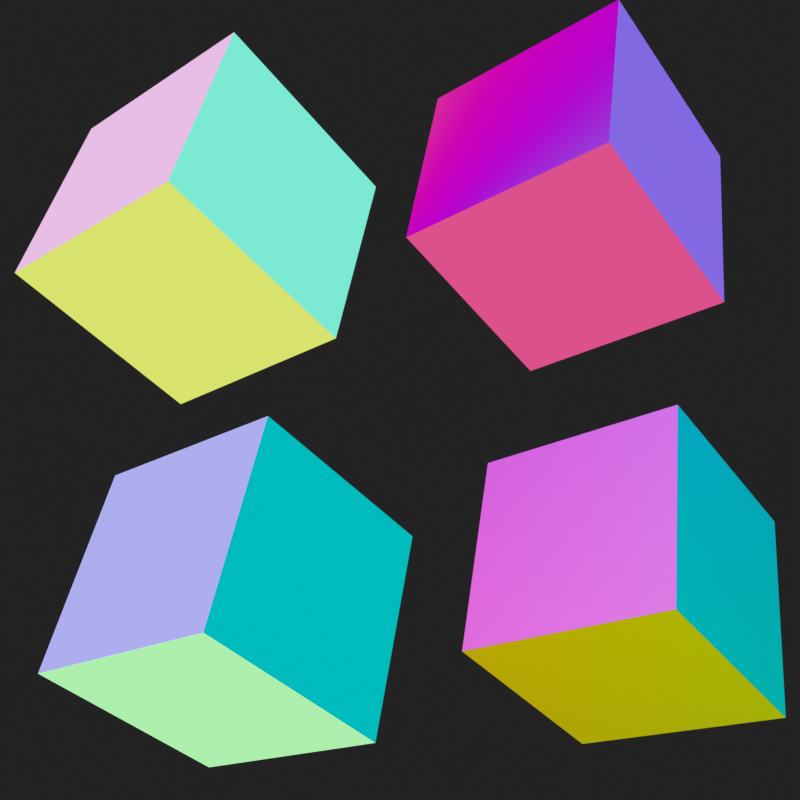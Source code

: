 # Source: adaptive_subdivision_geometry_features.blend  (saved by Blender 4.4.30; exported with 4.5.12 LTS)
import bpy
from mathutils import Matrix  # noqa: F401  (used for matrix-valued properties, if any)

bpy.ops.wm.read_factory_settings(use_empty=True)
scene = bpy.context.scene
scene.name = 'Scene'

# ---- collections
col_collection = bpy.data.collections.new('Collection'); scene.collection.children.link(col_collection)

# ---- materials (node trees are filled in below, after node groups)
mat_geometry_normal = bpy.data.materials.new('Geometry Normal')
mat_geometry_normal.alpha_threshold = 0.0
mat_geometry_normal.roughness = 0.5
mat_geometry_normal.line_color = (0.0, 0.0, 0.0, 1.0)
mat_geometry_tangent = bpy.data.materials.new('Geometry Tangent')
mat_texture_coordinate_normal = bpy.data.materials.new('Texture Coordinate Normal')
mat_texture_coordinate_normal.alpha_threshold = 0.0
mat_texture_coordinate_normal.roughness = 0.5
mat_texture_coordinate_normal.line_color = (0.0, 0.0, 0.0, 1.0)
mat_texture_coordinate_reflection = bpy.data.materials.new('Texture Coordinate Reflection')

# ---- node groups
ng_map_to_0_1 = bpy.data.node_groups.new('Map to 0-1', 'ShaderNodeTree')
_s = ng_map_to_0_1.interface.new_socket(name='Vector', in_out='OUTPUT', socket_type='NodeSocketVector')
_s = ng_map_to_0_1.interface.new_socket(name='Vector', in_out='INPUT', socket_type='NodeSocketVector')
_s.min_value = -1e+04
_s.max_value = 1e+04
_N = ng_map_to_0_1.nodes; _L = ng_map_to_0_1.links
n0 = _N.new('NodeGroupOutput'); n0.name = 'Group Output'; n0.location = (280, 0)
n1 = _N.new('NodeGroupInput'); n1.name = 'Group Input'; n1.location = (-290, 0)
n2 = _N.new('ShaderNodeVectorMath'); n2.name = 'Vector Math'; n2.location = (-90, 2)
n2.inputs[1].default_value = (1.0, 1.0, 1.0)
n3 = _N.new('ShaderNodeVectorMath'); n3.name = 'Vector Math.001'; n3.location = (90, -2)
n3.operation = 'DIVIDE'
n3.inputs[1].default_value = (2.0, 2.0, 2.0)
_L.new(n2.outputs[0], n3.inputs[0])
_L.new(n1.outputs[0], n2.inputs[0])
_L.new(n3.outputs[0], n0.inputs[0])
n0.is_active_output = True

# ---- material node trees
mat_geometry_normal.use_nodes = True; mat_geometry_normal.node_tree.nodes.clear()
_N = mat_geometry_normal.node_tree.nodes; _L = mat_geometry_normal.node_tree.links
n0 = _N.new('ShaderNodeOutputMaterial'); n0.name = 'Material Output'; n0.location = (444, 300)
n1 = _N.new('ShaderNodeNewGeometry'); n1.name = 'Geometry'; n1.location = (-96, 305)
n2 = _N.new('ShaderNodeGroup'); n2.name = 'Group'; n2.location = (112, 270)
n2.width = 238
n2.node_tree = ng_map_to_0_1
_L.new(n2.outputs[0], n0.inputs[0])
_L.new(n1.outputs[1], n2.inputs[0])
n0.is_active_output = True
mat_geometry_tangent.use_nodes = True; mat_geometry_tangent.node_tree.nodes.clear()
_N = mat_geometry_tangent.node_tree.nodes; _L = mat_geometry_tangent.node_tree.links
n0 = _N.new('ShaderNodeOutputMaterial'); n0.name = 'Material Output'; n0.location = (330, 300)
n1 = _N.new('ShaderNodeNewGeometry'); n1.name = 'Geometry'; n1.location = (-167, 317)
n2 = _N.new('ShaderNodeGroup'); n2.name = 'Group'; n2.location = (38, 277)
n2.width = 238
n2.node_tree = ng_map_to_0_1
_L.new(n2.outputs[0], n0.inputs[0])
_L.new(n1.outputs[2], n2.inputs[0])
n0.is_active_output = True
mat_texture_coordinate_normal.use_nodes = True; mat_texture_coordinate_normal.node_tree.nodes.clear()
_N = mat_texture_coordinate_normal.node_tree.nodes; _L = mat_texture_coordinate_normal.node_tree.links
n0 = _N.new('ShaderNodeOutputMaterial'); n0.name = 'Material Output'; n0.location = (300, 300)
n1 = _N.new('ShaderNodeTexCoord'); n1.name = 'Texture Coordinate'; n1.location = (-201, 307)
n2 = _N.new('ShaderNodeGroup'); n2.name = 'Group'; n2.location = (22, 286)
n2.width = 238
n2.node_tree = ng_map_to_0_1
_L.new(n2.outputs[0], n0.inputs[0])
_L.new(n1.outputs[1], n2.inputs[0])
n0.is_active_output = True
mat_texture_coordinate_reflection.use_nodes = True; mat_texture_coordinate_reflection.node_tree.nodes.clear()
_N = mat_texture_coordinate_reflection.node_tree.nodes; _L = mat_texture_coordinate_reflection.node_tree.links
n0 = _N.new('ShaderNodeOutputMaterial'); n0.name = 'Material Output'; n0.location = (326, 300)
n1 = _N.new('ShaderNodeTexCoord'); n1.name = 'Texture Coordinate'; n1.location = (-140, 355)
n2 = _N.new('ShaderNodeGroup'); n2.name = 'Group'; n2.location = (50, 276)
n2.width = 238
n2.node_tree = ng_map_to_0_1
_L.new(n2.outputs[0], n0.inputs[0])
_L.new(n1.outputs[6], n2.inputs[0])
n0.is_active_output = True

# ---- world
world_world = bpy.data.worlds.new('World'); scene.world = world_world
world_world.use_nodes = True; world_world.node_tree.nodes.clear()
_N = world_world.node_tree.nodes; _L = world_world.node_tree.links
n0 = _N.new('ShaderNodeOutputWorld'); n0.name = 'World Output'; n0.location = (300, 300)
n1 = _N.new('ShaderNodeBackground'); n1.name = 'Background'; n1.location = (10, 300)
n1.inputs[0].default_value = (0.05088, 0.05088, 0.05088, 1.0)
_L.new(n1.outputs[0], n0.inputs[0])
n0.is_active_output = True
world_world.color = (0.05088, 0.05088, 0.05088)
world_world.sun_shadow_jitter_overblur = 0.0

# ---- cameras
cam_camera = bpy.data.cameras.new('Camera')
cam_camera.clip_end = 100.0
cam_camera.ortho_scale = 7.314

# ---- meshes
me_cube_002 = bpy.data.meshes.new('Cube.002')
me_cube_002.from_pydata([(-3.664, -1.85, -2.925), (-3.664, -1.85, -0.9246), (-3.664, 0.1502, -2.925), (-3.664, 0.1502, -0.9246), (-1.664, -1.85, -2.925), (-1.664, -1.85, -0.9246), (-1.664, 0.1502, -2.925), (-1.664, 0.1502, -0.9246), (1.0, 1.0, 1.0), (1.0, 1.0, -1.0), (1.0, -1.0, 1.0), (1.0, -1.0, -1.0), (-1.0, 1.0, 1.0), (-1.0, 1.0, -1.0), (-1.0, -1.0, 1.0), (-1.0, -1.0, -1.0), (-0.5762, 1.807, -2.859), (-0.5762, 1.807, -0.8588), (-0.5762, 3.807, -2.859), (-0.5762, 3.807, -0.8588), (1.424, 1.807, -2.859), (1.424, 1.807, -0.8588), (1.424, 3.807, -2.859), (1.424, 3.807, -0.8588), (-3.11, 0.9331, -5.153), (-3.11, 0.9331, -3.153), (-3.11, 2.933, -5.153), (-3.11, 2.933, -3.153), (-1.11, 0.9331, -5.153), (-1.11, 0.9331, -3.153), (-1.11, 2.933, -5.153), (-1.11, 2.933, -3.153)], [], [(6, 7, 5, 4), (2, 3, 7, 6), (4, 5, 1, 0), (0, 1, 3, 2), (2, 6, 4, 0), (7, 3, 1, 5), (11, 10, 14, 15), (13, 12, 8, 9), (15, 14, 12, 13), (9, 8, 10, 11), (13, 9, 11, 15), (8, 12, 14, 10), (22, 23, 21, 20), (18, 19, 23, 22), (20, 21, 17, 16), (16, 17, 19, 18), (18, 22, 20, 16), (23, 19, 17, 21), (30, 31, 29, 28), (26, 27, 31, 30), (28, 29, 25, 24), (24, 25, 27, 26), (26, 30, 28, 24), (31, 27, 25, 29)])
me_cube_002.polygons.foreach_set('material_index', [1, 1, 1, 1, 1, 1, 0, 0, 0, 0, 0, 0, 2, 2, 2, 2, 2, 2, 3, 3, 3, 3, 3, 3])
_uv = me_cube_002.uv_layers.new(name='UVMap')
_uv.uv.foreach_set('vector', [0.375, 0.75, 0.625, 0.75, 0.625, 1.0, 0.375, 1.0, 0.375, 0.25, 0.625, 0.25, 0.625, 0.5, 0.375, 0.5, 0.375, 0.0, 0.625, 0.0, 0.625, 0.25, 0.375, 0.25, 0.375, 0.5, 0.625, 0.5, 0.625, 0.75, 0.375, 0.75, 0.125, 0.5, 0.375, 0.5, 0.375, 0.75, 0.125, 0.75, 0.625, 0.5, 0.875, 0.5, 0.875, 0.75, 0.625, 0.75, 0.375, 0.0, 0.625, 0.0, 0.625, 0.25, 0.375, 0.25, 0.375, 0.25, 0.625, 0.25, 0.625, 0.5, 0.375, 0.5, 0.375, 0.5, 0.625, 0.5, 0.625, 0.75, 0.375, 0.75, 0.375, 0.75, 0.625, 0.75, 0.625, 1.0, 0.375, 1.0, 0.125, 0.5, 0.375, 0.5, 0.375, 0.75, 0.125, 0.75, 0.625, 0.5, 0.875, 0.5, 0.875, 0.75, 0.625, 0.75, 0.375, 0.75, 0.625, 0.75, 0.625, 1.0, 0.375, 1.0, 0.375, 0.25, 0.625, 0.25, 0.625, 0.5, 0.375, 0.5, 0.375, 0.0, 0.625, 0.0, 0.625, 0.25, 0.375, 0.25, 0.375, 0.5, 0.625, 0.5, 0.625, 0.75, 0.375, 0.75, 0.125, 0.5, 0.375, 0.5, 0.375, 0.75, 0.125, 0.75, 0.625, 0.5, 0.875, 0.5, 0.875, 0.75, 0.625, 0.75, 0.375, 0.75, 0.625, 0.75, 0.625, 1.0, 0.375, 1.0, 0.375, 0.25, 0.625, 0.25, 0.625, 0.5, 0.375, 0.5, 0.375, 0.0, 0.625, 0.0, 0.625, 0.25, 0.375, 0.25, 0.375, 0.5, 0.625, 0.5, 0.625, 0.75, 0.375, 0.75, 0.125, 0.5, 0.375, 0.5, 0.375, 0.75, 0.125, 0.75, 0.625, 0.5, 0.875, 0.5, 0.875, 0.75, 0.625, 0.75])
me_cube_002.materials.append(mat_geometry_normal)
me_cube_002.materials.append(mat_geometry_tangent)
me_cube_002.materials.append(mat_texture_coordinate_normal)
me_cube_002.materials.append(mat_texture_coordinate_reflection)
me_cube_002.use_mirror_vertex_groups = False
me_cube_002.update()

# ---- objects
ob_camera = bpy.data.objects.new('Camera', cam_camera)
ob_cubes = bpy.data.objects.new('Cubes', me_cube_002)

# ---- transforms, parenting, visibility, modifiers, constraints
ob_camera.location = (2.607, 10.11, 2.557)
ob_camera.rotation_euler = (1.34, -8.115e-07, 2.718)
ob_camera.lock_rotations_4d = False
ob_camera.empty_display_type = 'ARROWS'
ob_camera.color = (0.0, 0.0, 0.0, 0.0)
ob_camera.display_type = 'WIRE'
ob_camera.lineart.crease_threshold = 0.0
ob_cubes.location = (0.0, 0.0, 1.768)
ob_cubes.rotation_euler = (-0.731, 0.4177, -0.975)
ob_cubes.lock_rotations_4d = False
ob_cubes.empty_display_type = 'ARROWS'
ob_cubes.lineart.crease_threshold = 0.0
ob_cubes.cycles.use_adaptive_subdivision = True
_m = ob_cubes.modifiers.new('Subdivision', 'SUBSURF')
_m.subdivision_type = 'SIMPLE'

# ---- collection membership
col_collection.objects.link(ob_camera)
col_collection.objects.link(ob_cubes)

# ---- scene / render settings (as saved in the file)
scene.camera = ob_camera
scene.frame_start = 1; scene.frame_end = 250; scene.frame_set(1)
scene.render.engine = 'CYCLES'
scene.render.resolution_x = 128
scene.render.resolution_y = 128
scene.cycles.feature_set = 'EXPERIMENTAL'
scene.cycles.use_denoising = False
scene.cycles.samples = 4
scene.cycles.use_adaptive_sampling = False
scene.cycles.use_light_tree = False
scene.view_settings.view_transform = 'Khronos PBR Neutral'
bpy.context.view_layer.update()

# ---- added for rendering (the .blend has no usable light): sun
light_auto_sun = bpy.data.lights.new('AutoSun', 'SUN')
light_auto_sun.energy = 3.0
light_auto_sun.angle = 0.0523599
ob_auto_sun = bpy.data.objects.new('AutoSun', light_auto_sun)
scene.collection.objects.link(ob_auto_sun)
ob_auto_sun.rotation_euler = (0.872665, 0.174533, 0.523599)
bpy.context.view_layer.update()
